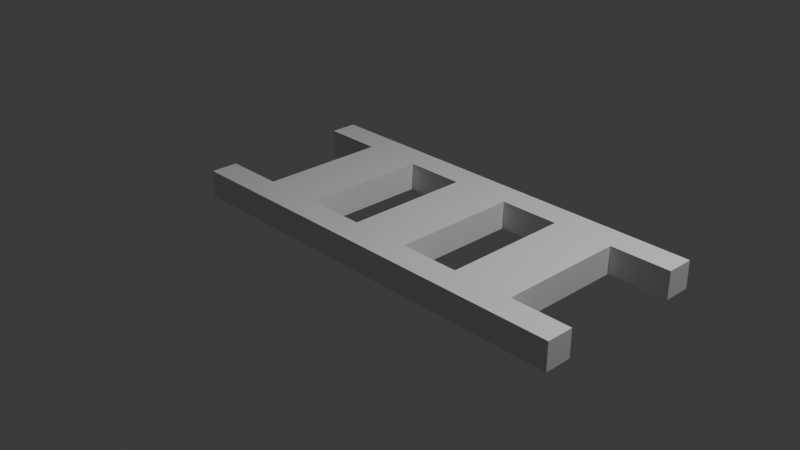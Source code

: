 # Source: trackModel.blend  (saved by Blender 4.4.32; exported with 4.5.12 LTS)
import bpy
from mathutils import Matrix  # noqa: F401  (used for matrix-valued properties, if any)

bpy.ops.wm.read_factory_settings(use_empty=True)
scene = bpy.context.scene
scene.name = 'Scene'

# ---- collections
col_collection = bpy.data.collections.new('Collection'); scene.collection.children.link(col_collection)

# ---- materials (node trees are filled in below, after node groups)
mat_material_001 = bpy.data.materials.new('Material.001')
mat_material_001.alpha_threshold = 0.0
mat_material_001.roughness = 0.5
mat_material_001.line_color = (0.0, 0.0, 0.0, 1.0)

# ---- material node trees
mat_material_001.use_nodes = True; mat_material_001.node_tree.nodes.clear()
_N = mat_material_001.node_tree.nodes; _L = mat_material_001.node_tree.links
n0 = _N.new('ShaderNodeOutputMaterial'); n0.name = 'Material Output'; n0.location = (300, 300)
n1 = _N.new('ShaderNodeBsdfPrincipled'); n1.name = 'Principled BSDF'; n1.location = (10, 300)
n1.inputs[3].default_value = 1.45
_L.new(n1.outputs[0], n0.inputs[0])
n0.is_active_output = True

# ---- world
world_world = bpy.data.worlds.new('World'); scene.world = world_world
world_world.use_nodes = True; world_world.node_tree.nodes.clear()
_N = world_world.node_tree.nodes; _L = world_world.node_tree.links
n0 = _N.new('ShaderNodeOutputWorld'); n0.name = 'World Output'; n0.location = (300, 300)
n1 = _N.new('ShaderNodeBackground'); n1.name = 'Background'; n1.location = (10, 300)
n1.inputs[0].default_value = (0.05088, 0.05088, 0.05088, 1.0)
_L.new(n1.outputs[0], n0.inputs[0])
n0.is_active_output = True
world_world.color = (0.05088, 0.05088, 0.05088)
world_world.sun_shadow_jitter_overblur = 0.0

# ---- cameras
cam_camera = bpy.data.cameras.new('Camera')
cam_camera.clip_end = 100.0
cam_camera.ortho_scale = 7.314

# ---- lights
light_light = bpy.data.lights.new('Light', 'POINT')
light_light.energy = 1000.0
light_light.shadow_soft_size = 0.1

# ---- meshes
me_cube_001 = bpy.data.meshes.new('Cube.001')
me_cube_001.from_pydata([(1.0, 1.0, 1.0), (1.0, 1.0, -1.0), (1.0, -1.0, 1.0), (1.0, -1.0, -1.0), (-1.0, 1.0, 1.0), (-1.0, 1.0, -1.0), (-1.0, -1.0, 1.0), (-1.0, -1.0, -1.0), (0.6667, -1.0, 1.0), (0.3333, -1.0, 1.0), (-2.98e-08, -1.0, 1.0), (-0.3333, -1.0, 1.0), (-0.6667, -1.0, 1.0), (-0.6667, 1.0, 1.0), (-0.3333, 1.0, 1.0), (2.98e-08, 1.0, 1.0), (0.3333, 1.0, 1.0), (0.6667, 1.0, 1.0), (-1.0, -1.0, 1.0), (-1.0, -1.0, -1.0), (-1.0, -0.7, 1.0), (-1.0, -0.7, -1.0), (-1.0, 0.7, 1.0), (-1.0, 0.7, -1.0), (1.0, -0.7, 1.0), (1.0, -0.7, -1.0), (1.0, 0.7, 1.0), (1.0, 0.7, -1.0), (0.6667, -0.7, 1.0), (0.3333, -0.7, 1.0), (-2.98e-08, -0.7, 1.0), (-0.3333, -0.7, 1.0), (-0.6667, -0.7, 1.0), (-0.6667, 0.7, 1.0), (-0.3333, 0.7, 1.0), (2.98e-08, 0.7, 1.0), (0.3333, 0.7, 1.0), (0.6667, 0.7, 1.0), (-0.6667, -0.7, -1.0), (-0.3333, -0.7, -1.0), (2.98e-08, -0.7, -1.0), (0.3333, -0.7, -1.0), (0.6667, -0.7, -1.0), (-0.6667, 0.7, -1.0), (-0.3333, 0.7, -1.0), (2.98e-08, 0.7, -1.0), (0.3333, 0.7, -1.0), (0.6667, 0.7, -1.0), (2.98e-08, 0.7, 1.0), (1.335, 1.0, 1.0), (1.335, 1.0, -1.0), (1.335, 0.7, 1.0), (1.335, 0.7, -1.0), (1.335, -1.0, 1.0), (1.335, -1.0, -1.0), (1.335, -0.7, 1.0), (1.335, -0.7, -1.0)], [(35, 48)], [(3, 2, 8, 9, 10, 11, 12, 6, 7), (5, 23, 22, 4), (26, 27, 52, 51), (5, 4, 13, 14, 15, 16, 17, 0, 1), (0, 17, 8, 2), (16, 15, 10, 9), (6, 7, 19, 18), (14, 13, 12, 11), (21, 20, 18, 19), (2, 3, 54, 53), (9, 8, 28, 29), (11, 10, 30, 31), (20, 32, 12, 18), (21, 38, 39, 40, 41, 42, 25, 24, 20), (13, 4, 22, 33), (15, 14, 34, 35), (17, 16, 36, 37), (23, 43, 44, 45, 46, 47, 27, 26, 22), (33, 32, 38, 43), (35, 30, 40, 45), (37, 28, 42, 47), (34, 31, 39, 44), (36, 29, 41, 46), (25, 24, 26, 27), (3, 7, 19, 21, 38, 39, 40, 41, 42, 25), (43, 38, 39, 44), (45, 40, 41, 46), (47, 42, 25, 27), (1, 27, 47, 46, 45, 44, 43, 23, 5), (50, 49, 51, 52), (0, 26, 51, 49), (1, 0, 49, 50), (27, 1, 50, 52), (54, 56, 55, 53), (3, 25, 56, 54), (24, 2, 53, 55), (25, 24, 55, 56)])
_uv = me_cube_001.uv_layers.new(name='UVMap')
_uv.uv.foreach_set('vector', [0.375, 0.75, 0.625, 0.75, 0.625, 0.7917, 0.625, 0.8333, 0.625, 0.875, 0.625, 0.9167, 0.625, 0.9583, 0.625, 1.0, 0.375, 1.0, 0.375, 0.25, 0.0, 0.0, 0.0, 0.0, 0.625, 0.25, 0.0, 0.0, 0.0, 0.0, 0.0, 0.0, 0.0, 0.0, 0.375, 0.25, 0.625, 0.25, 0.625, 0.2917, 0.625, 0.3333, 0.625, 0.375, 0.625, 0.4167, 0.625, 0.4583, 0.625, 0.5, 0.375, 0.5, 0.625, 0.5, 0.6667, 0.5, 0.6667, 0.75, 0.625, 0.75, 0.7083, 0.5, 0.75, 0.5, 0.75, 0.75, 0.7083, 0.75, 0.625, 1.0, 0.375, 1.0, 0.375, 1.0, 0.625, 1.0, 0.7917, 0.5, 0.8333, 0.5, 0.8333, 0.75, 0.7917, 0.75, 0.0, 0.0, 0.0, 0.0, 0.625, 1.0, 0.375, 1.0, 0.625, 0.75, 0.375, 0.75, 0.375, 0.75, 0.625, 0.75, 0.625, 0.8333, 0.625, 0.7917, 0.0, 0.0, 0.0, 0.0, 0.625, 0.9167, 0.625, 0.875, 0.0, 0.0, 0.0, 0.0, 0.0, 0.0, 0.0, 0.0, 0.0, 0.0, 0.625, 1.0, 0.0, 0.0, 0.0, 0.0, 0.0, 0.0, 0.0, 0.0, 0.0, 0.0, 0.0, 0.0, 0.0, 0.0, 0.0, 0.0, 0.0, 0.0, 0.625, 0.2917, 0.625, 0.25, 0.0, 0.0, 0.0, 0.0, 0.625, 0.375, 0.625, 0.3333, 0.0, 0.0, 0.0, 0.0, 0.625, 0.4583, 0.625, 0.4167, 0.0, 0.0, 0.0, 0.0, 0.0, 0.0, 0.0, 0.0, 0.0, 0.0, 0.0, 0.0, 0.0, 0.0, 0.0, 0.0, 0.0, 0.0, 0.0, 0.0, 0.0, 0.0, 0.0, 0.0, 0.0, 0.0, 0.0, 0.0, 0.0, 0.0, 0.0, 0.0, 0.0, 0.0, 0.0, 0.0, 0.0, 0.0, 0.0, 0.0, 0.0, 0.0, 0.0, 0.0, 0.0, 0.0, 0.0, 0.0, 0.0, 0.0, 0.0, 0.0, 0.0, 0.0, 0.0, 0.0, 0.0, 0.0, 0.0, 0.0, 0.0, 0.0, 0.0, 0.0, 0.0, 0.0, 0.0, 0.0, 0.0, 0.0, 0.375, 0.75, 0.375, 1.0, 0.375, 1.0, 0.0, 0.0, 0.0, 0.0, 0.0, 0.0, 0.0, 0.0, 0.0, 0.0, 0.0, 0.0, 0.0, 0.0, 0.0, 0.0, 0.0, 0.0, 0.0, 0.0, 0.0, 0.0, 0.0, 0.0, 0.0, 0.0, 0.0, 0.0, 0.0, 0.0, 0.0, 0.0, 0.0, 0.0, 0.0, 0.0, 0.0, 0.0, 0.0, 0.0, 0.0, 0.0, 0.0, 0.0, 0.0, 0.0, 0.0, 0.0, 0.0, 0.0, 0.0, 0.0, 0.0, 0.0, 0.0, 0.0, 0.375, 0.5, 0.625, 0.5, 0.0, 0.0, 0.0, 0.0, 0.0, 0.0, 0.0, 0.0, 0.0, 0.0, 0.0, 0.0, 0.375, 0.5, 0.625, 0.5, 0.625, 0.5, 0.375, 0.5, 0.0, 0.0, 0.0, 0.0, 0.0, 0.0, 0.0, 0.0, 0.375, 0.75, 0.0, 0.0, 0.0, 0.0, 0.625, 0.75, 0.375, 0.75, 0.0, 0.0, 0.0, 0.0, 0.375, 0.75, 0.0, 0.0, 0.0, 0.0, 0.0, 0.0, 0.0, 0.0, 0.0, 0.0, 0.0, 0.0, 0.0, 0.0, 0.0, 0.0])
me_cube_001.materials.append(mat_material_001)
me_cube_001.use_mirror_vertex_groups = False
me_cube_001.update()

# ---- objects
ob_light = bpy.data.objects.new('Light', light_light)
ob_camera = bpy.data.objects.new('Camera', cam_camera)
ob_cube_001 = bpy.data.objects.new('Cube.001', me_cube_001)

# ---- transforms, parenting, visibility, modifiers, constraints
ob_light.location = (4.076, 1.005, 5.904)
ob_light.rotation_euler = (0.6503, 0.05522, 1.866)
ob_light.lock_rotations_4d = False
ob_light.empty_display_type = 'ARROWS'
ob_light.color = (0.0, 0.0, 0.0, 0.0)
ob_light.lineart.crease_threshold = 0.0
ob_camera.location = (7.359, -6.926, 4.958)
ob_camera.rotation_euler = (1.109, 0.0, 0.8149)
ob_camera.lock_rotations_4d = False
ob_camera.empty_display_type = 'ARROWS'
ob_camera.color = (0.0, 0.0, 0.0, 0.0)
ob_camera.display_type = 'WIRE'
ob_camera.lineart.crease_threshold = 0.0
ob_cube_001.location = (0.0, 0.1314, 0.0)
ob_cube_001.scale = (2.0, 1.0, 0.15)
ob_cube_001.lock_rotations_4d = False
ob_cube_001.empty_display_type = 'ARROWS'
ob_cube_001.lineart.crease_threshold = 0.0

# ---- collection membership
col_collection.objects.link(ob_light)
col_collection.objects.link(ob_camera)
col_collection.objects.link(ob_cube_001)

# ---- scene / render settings (as saved in the file)
scene.camera = ob_camera
scene.frame_start = 1; scene.frame_end = 250; scene.frame_set(1)
scene.render.engine = 'BLENDER_EEVEE_NEXT'
bpy.context.view_layer.update()
